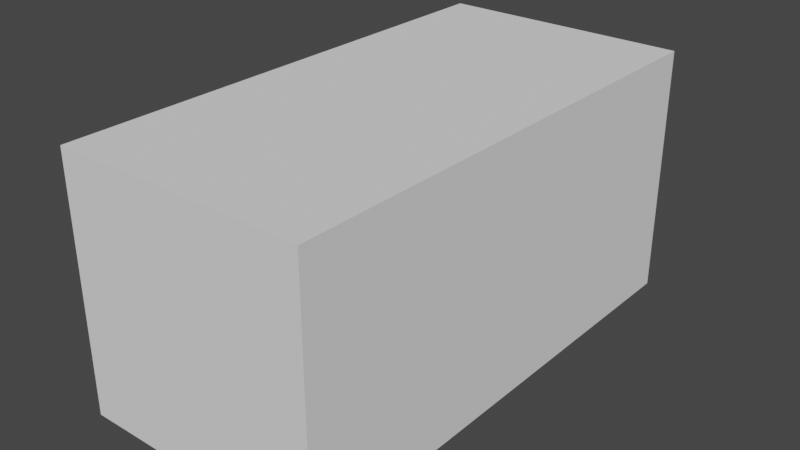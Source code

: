 # Source: Aggregate.blend  (saved by Blender 2.93.20; exported with 4.5.12 LTS)
import bpy
from mathutils import Matrix  # noqa: F401  (used for matrix-valued properties, if any)

bpy.ops.wm.read_factory_settings(use_empty=True)
scene = bpy.context.scene
scene.name = 'Scene'

# ---- collections
col_ifcproject_my_project = bpy.data.collections.new('IfcProject/My Project'); scene.collection.children.link(col_ifcproject_my_project)
col_ifcsite_my_site = bpy.data.collections.new('IfcSite/My Site'); col_ifcproject_my_project.children.link(col_ifcsite_my_site)
col_ifcbuilding_my_building = bpy.data.collections.new('IfcBuilding/My Building'); col_ifcsite_my_site.children.link(col_ifcbuilding_my_building)
col_ifcbuildingstorey_my_storey = bpy.data.collections.new('IfcBuildingStorey/My Storey'); col_ifcbuilding_my_building.children.link(col_ifcbuildingstorey_my_storey)
col_types = bpy.data.collections.new('Types'); col_ifcproject_my_project.children.link(col_types)
col_ifcdoortype_empty = bpy.data.collections.new('IfcDoorType/Empty'); col_types.children.link(col_ifcdoortype_empty)

# ---- world
world_world = bpy.data.worlds.new('World'); scene.world = world_world
world_world.use_nodes = True; world_world.node_tree.nodes.clear()
_N = world_world.node_tree.nodes; _L = world_world.node_tree.links
n0 = _N.new('ShaderNodeOutputWorld'); n0.name = 'World Output'; n0.location = (300, 300)
n1 = _N.new('ShaderNodeBackground'); n1.name = 'Background'; n1.location = (10, 300)
n1.inputs[0].default_value = (0.05088, 0.05088, 0.05088, 1.0)
_L.new(n1.outputs[0], n0.inputs[0])
n0.is_active_output = True
world_world.color = (0.05088, 0.05088, 0.05088)
world_world.use_sun_shadow = False
world_world.sun_shadow_jitter_overblur = 0.0

# ---- meshes
me_30_92 = bpy.data.meshes.new('30/92')
me_30_92.from_pydata([(-0.3048, -0.3048, -0.3048), (-0.3048, -0.3048, 0.3048), (-0.3048, 0.3048, -0.3048), (-0.3048, 0.3048, 0.3048), (0.3048, -0.3048, -0.3048), (0.3048, -0.3048, 0.3048), (0.3048, 0.3048, -0.3048), (0.3048, 0.3048, 0.3048)], [], [(0, 1, 3, 2), (2, 3, 7, 6), (6, 7, 5, 4), (4, 5, 1, 0), (2, 6, 4, 0), (7, 3, 1, 5)])
_uv = me_30_92.uv_layers.new(name='UVMap')
_uv.uv.foreach_set('vector', [0.375, 0.0, 0.625, 0.0, 0.625, 0.25, 0.375, 0.25, 0.375, 0.25, 0.625, 0.25, 0.625, 0.5, 0.375, 0.5, 0.375, 0.5, 0.625, 0.5, 0.625, 0.75, 0.375, 0.75, 0.375, 0.75, 0.625, 0.75, 0.625, 1.0, 0.375, 1.0, 0.125, 0.5, 0.375, 0.5, 0.375, 0.75, 0.125, 0.75, 0.625, 0.5, 0.875, 0.5, 0.875, 0.75, 0.625, 0.75])
me_30_92.use_remesh_fix_poles = True
me_30_92.use_remesh_preserve_attributes = False
me_30_92.update()
me_30_116 = bpy.data.meshes.new('30/116')
me_30_116.from_pydata([(-0.3048, -0.3048, -0.3048), (-0.3048, -0.3048, 0.3048), (-0.3048, 0.3048, -0.3048), (-0.3048, 0.3048, 0.3048), (0.3048, -0.3048, -0.3048), (0.3048, -0.3048, 0.3048), (0.3048, 0.3048, -0.3048), (0.3048, 0.3048, 0.3048)], [], [(0, 1, 3, 2), (2, 3, 7, 6), (6, 7, 5, 4), (4, 5, 1, 0), (2, 6, 4, 0), (7, 3, 1, 5)])
_uv = me_30_116.uv_layers.new(name='UVMap')
_uv.uv.foreach_set('vector', [0.375, 0.0, 0.625, 0.0, 0.625, 0.25, 0.375, 0.25, 0.375, 0.25, 0.625, 0.25, 0.625, 0.5, 0.375, 0.5, 0.375, 0.5, 0.625, 0.5, 0.625, 0.75, 0.375, 0.75, 0.375, 0.75, 0.625, 0.75, 0.625, 1.0, 0.375, 1.0, 0.125, 0.5, 0.375, 0.5, 0.375, 0.75, 0.125, 0.75, 0.625, 0.5, 0.875, 0.5, 0.875, 0.75, 0.625, 0.75])
me_30_116.use_remesh_fix_poles = True
me_30_116.use_remesh_preserve_attributes = False
me_30_116.update()

# ---- objects
ob_ifcproject_my_project = bpy.data.objects.new('IfcProject/My Project', None)
ob_ifcsite_my_site = bpy.data.objects.new('IfcSite/My Site', None)
ob_ifcbuilding_my_building = bpy.data.objects.new('IfcBuilding/My Building', None)
ob_ifcbuildingstorey_my_storey = bpy.data.objects.new('IfcBuildingStorey/My Storey', None)
ob_ifcdoortype_empty = bpy.data.objects.new('IfcDoorType/Empty', None)
ob_ifcdoortype_cube = bpy.data.objects.new('IfcDoorType/Cube', me_30_92)
ob_ifcdoortype_cube_001 = bpy.data.objects.new('IfcDoorType/Cube.001', me_30_116)

# ---- transforms, parenting, visibility, modifiers, constraints
ob_ifcproject_my_project.location = (0.0, 0.0, 0.0)
ob_ifcsite_my_site.location = (0.0, 0.0, 0.0)
ob_ifcbuilding_my_building.location = (0.0, 0.0, 0.0)
ob_ifcbuildingstorey_my_storey.location = (0.0, 0.0, 0.0)
ob_ifcdoortype_empty.location = (0.0, 0.0, 0.0)
ob_ifcdoortype_cube.location = (0.0, 0.0, 0.0)
ob_ifcdoortype_cube_001.location = (0.0, 0.6096, 0.0)

# ---- collection membership
col_ifcproject_my_project.objects.link(ob_ifcproject_my_project)
col_ifcsite_my_site.objects.link(ob_ifcsite_my_site)
col_ifcbuilding_my_building.objects.link(ob_ifcbuilding_my_building)
col_ifcbuildingstorey_my_storey.objects.link(ob_ifcbuildingstorey_my_storey)
col_ifcdoortype_empty.objects.link(ob_ifcdoortype_empty)
col_ifcdoortype_empty.objects.link(ob_ifcdoortype_cube)
col_ifcdoortype_empty.objects.link(ob_ifcdoortype_cube_001)

# ---- scene / render settings (as saved in the file)
scene.frame_start = 1; scene.frame_end = 250; scene.frame_set(1)
scene.render.engine = 'BLENDER_EEVEE_NEXT'
scene.cycles.use_denoising = False
scene.cycles.samples = 128
scene.cycles.sampling_pattern = 'TABULATED_SOBOL'
scene.cycles.use_adaptive_sampling = False
scene.cycles.use_light_tree = False
scene.view_settings.view_transform = 'Filmic'
bpy.context.view_layer.update()

# ---- added for rendering (the .blend has no active camera and no usable light): camera, sun
cam_auto = bpy.data.cameras.new('AutoCamera')
cam_auto.lens = 50.0
cam_auto.sensor_width = 36.0
cam_auto.clip_end = 1000.0
ob_auto_camera = bpy.data.objects.new('AutoCamera', cam_auto)
scene.collection.objects.link(ob_auto_camera)
ob_auto_camera.location = (1.38155, -1.35306, 1.10524)
ob_auto_camera.rotation_euler = (1.09748, -7.21219e-08, 0.694738)
scene.camera = ob_auto_camera
light_auto_sun = bpy.data.lights.new('AutoSun', 'SUN')
light_auto_sun.energy = 3.0
light_auto_sun.angle = 0.0523599
ob_auto_sun = bpy.data.objects.new('AutoSun', light_auto_sun)
scene.collection.objects.link(ob_auto_sun)
ob_auto_sun.rotation_euler = (0.872665, 0.174533, 0.523599)
bpy.context.view_layer.update()
